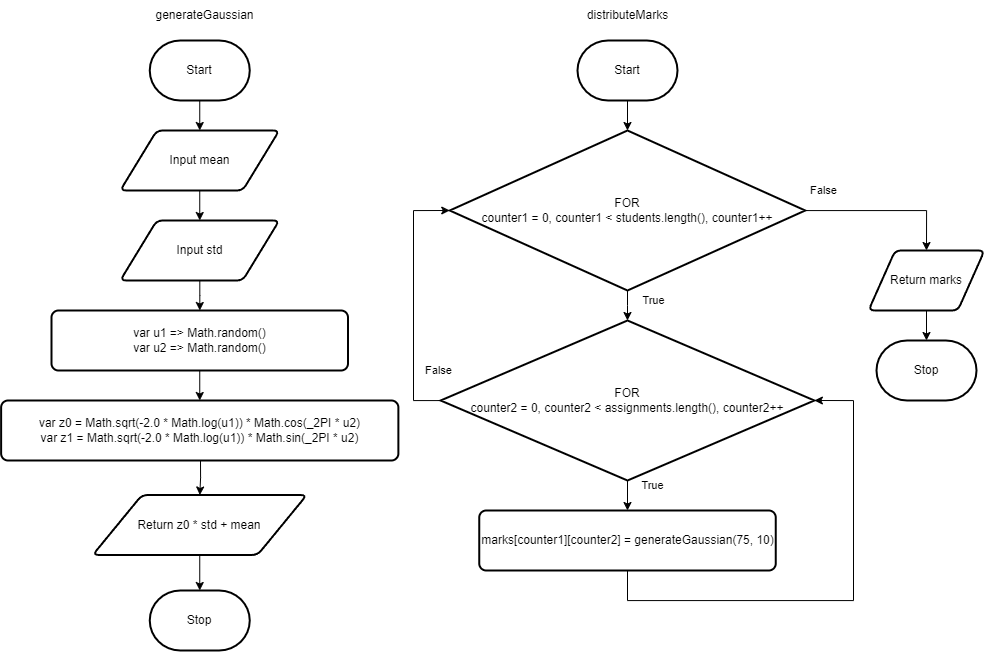

The diagram above was exported from draw.io. Its source (the exported page's mxGraphModel, read from the mxfile embedded in the PNG):
<mxGraphModel dx="2498" dy="1025" grid="1" gridSize="10" guides="1" tooltips="1" connect="1" arrows="1" fold="1" page="1" pageScale="1" pageWidth="827" pageHeight="1169" math="0" shadow="0">
  <root>
    <mxCell id="0" />
    <mxCell id="1" parent="0" />
    <mxCell id="2" value="Start" style="strokeWidth=2;html=1;shape=mxgraph.flowchart.terminator;whiteSpace=wrap;" parent="1" vertex="1">
      <mxGeometry x="-36" y="70" width="100" height="60" as="geometry" />
    </mxCell>
    <mxCell id="54" value="Stop" style="strokeWidth=2;html=1;shape=mxgraph.flowchart.terminator;whiteSpace=wrap;" parent="1" vertex="1">
      <mxGeometry x="263" y="370" width="100" height="60" as="geometry" />
    </mxCell>
    <mxCell id="56" value="" style="edgeStyle=orthogonalEdgeStyle;rounded=0;html=1;exitX=0.5;exitY=1;exitDx=0;exitDy=0;" parent="1" source="65" target="54" edge="1">
      <mxGeometry relative="1" as="geometry">
        <mxPoint x="389.5" y="280" as="sourcePoint" />
      </mxGeometry>
    </mxCell>
    <mxCell id="70" value="" style="edgeStyle=none;html=1;" parent="1" target="69" edge="1">
      <mxGeometry relative="1" as="geometry">
        <mxPoint x="14" y="130" as="sourcePoint" />
      </mxGeometry>
    </mxCell>
    <mxCell id="65" value="Return marks" style="shape=parallelogram;html=1;strokeWidth=2;perimeter=parallelogramPerimeter;whiteSpace=wrap;rounded=1;arcSize=12;size=0.23;" parent="1" vertex="1">
      <mxGeometry x="255" y="280" width="116" height="60" as="geometry" />
    </mxCell>
    <mxCell id="67" value="generateGaussian" style="text;html=1;align=center;verticalAlign=middle;resizable=0;points=[];autosize=1;strokeColor=none;fillColor=none;" parent="1" vertex="1">
      <mxGeometry x="-469" y="30" width="120" height="30" as="geometry" />
    </mxCell>
    <mxCell id="68" value="distributeMarks" style="text;html=1;align=center;verticalAlign=middle;resizable=0;points=[];autosize=1;strokeColor=none;fillColor=none;" parent="1" vertex="1">
      <mxGeometry x="-36" y="30" width="100" height="30" as="geometry" />
    </mxCell>
    <mxCell id="72" value="" style="edgeStyle=orthogonalEdgeStyle;shape=connector;rounded=0;html=1;labelBackgroundColor=default;strokeColor=default;fontFamily=Helvetica;fontSize=11;fontColor=default;endArrow=classic;" parent="1" source="69" edge="1">
      <mxGeometry relative="1" as="geometry">
        <mxPoint x="14" y="350" as="targetPoint" />
      </mxGeometry>
    </mxCell>
    <mxCell id="109" style="edgeStyle=orthogonalEdgeStyle;shape=connector;rounded=0;html=1;entryX=0.5;entryY=0;entryDx=0;entryDy=0;labelBackgroundColor=default;strokeColor=default;fontFamily=Helvetica;fontSize=11;fontColor=default;endArrow=classic;" edge="1" parent="1" source="69" target="65">
      <mxGeometry relative="1" as="geometry" />
    </mxCell>
    <mxCell id="69" value="FOR&lt;br&gt;counter1 = 0, counter1 &amp;lt; students.length(), counter1++" style="strokeWidth=2;html=1;shape=mxgraph.flowchart.decision;whiteSpace=wrap;" parent="1" vertex="1">
      <mxGeometry x="-163.75" y="160.00000000000003" width="355.5" height="160" as="geometry" />
    </mxCell>
    <mxCell id="74" value="True" style="text;html=1;align=center;verticalAlign=middle;resizable=0;points=[];autosize=1;strokeColor=none;fillColor=none;fontSize=11;fontFamily=Helvetica;fontColor=default;" parent="1" vertex="1">
      <mxGeometry x="15" y="315" width="50" height="30" as="geometry" />
    </mxCell>
    <mxCell id="77" value="" style="edgeStyle=orthogonalEdgeStyle;rounded=0;html=1;strokeColor=default;" parent="1" source="78" edge="1">
      <mxGeometry relative="1" as="geometry">
        <mxPoint x="-413.74999999999955" y="160" as="targetPoint" />
      </mxGeometry>
    </mxCell>
    <mxCell id="78" value="Start" style="strokeWidth=2;html=1;shape=mxgraph.flowchart.terminator;whiteSpace=wrap;" parent="1" vertex="1">
      <mxGeometry x="-463.75" y="70" width="100" height="60" as="geometry" />
    </mxCell>
    <mxCell id="79" value="Stop" style="strokeWidth=2;html=1;shape=mxgraph.flowchart.terminator;whiteSpace=wrap;" parent="1" vertex="1">
      <mxGeometry x="-463.75" y="620" width="100" height="60" as="geometry" />
    </mxCell>
    <mxCell id="80" value="" style="edgeStyle=orthogonalEdgeStyle;rounded=0;html=1;exitX=0.5;exitY=1;exitDx=0;exitDy=0;" parent="1" source="85" target="79" edge="1">
      <mxGeometry relative="1" as="geometry">
        <mxPoint x="-33" y="520" as="sourcePoint" />
      </mxGeometry>
    </mxCell>
    <mxCell id="81" value="" style="edgeStyle=none;html=1;" parent="1" source="82" edge="1">
      <mxGeometry relative="1" as="geometry">
        <mxPoint x="-413.75" y="250" as="targetPoint" />
      </mxGeometry>
    </mxCell>
    <mxCell id="82" value="Input mean" style="shape=parallelogram;html=1;strokeWidth=2;perimeter=parallelogramPerimeter;whiteSpace=wrap;rounded=1;arcSize=12;size=0.23;" parent="1" vertex="1">
      <mxGeometry x="-493.25" y="160" width="159" height="60" as="geometry" />
    </mxCell>
    <mxCell id="85" value="Return z0 * std + mean" style="shape=parallelogram;html=1;strokeWidth=2;perimeter=parallelogramPerimeter;whiteSpace=wrap;rounded=1;arcSize=12;size=0.23;" parent="1" vertex="1">
      <mxGeometry x="-520.75" y="524.5" width="214" height="60" as="geometry" />
    </mxCell>
    <mxCell id="97" value="" style="edgeStyle=orthogonalEdgeStyle;shape=connector;rounded=0;html=1;labelBackgroundColor=default;strokeColor=default;fontFamily=Helvetica;fontSize=11;fontColor=default;endArrow=classic;" parent="1" target="85" edge="1">
      <mxGeometry relative="1" as="geometry">
        <mxPoint x="-413.0000000000002" y="490" as="sourcePoint" />
      </mxGeometry>
    </mxCell>
    <mxCell id="103" style="edgeStyle=none;html=1;entryX=0.5;entryY=0;entryDx=0;entryDy=0;" edge="1" parent="1" source="101" target="102">
      <mxGeometry relative="1" as="geometry" />
    </mxCell>
    <mxCell id="106" style="edgeStyle=orthogonalEdgeStyle;shape=connector;rounded=0;html=1;entryX=0;entryY=0.5;entryDx=0;entryDy=0;entryPerimeter=0;labelBackgroundColor=default;strokeColor=default;fontFamily=Helvetica;fontSize=11;fontColor=default;endArrow=classic;" edge="1" parent="1" source="101" target="69">
      <mxGeometry relative="1" as="geometry">
        <Array as="points">
          <mxPoint x="-200" y="430" />
          <mxPoint x="-200" y="240.00000000000003" />
        </Array>
      </mxGeometry>
    </mxCell>
    <mxCell id="101" value="FOR&lt;br&gt;counter2 = 0, counter2 &amp;lt; assignments.length(), counter2++" style="strokeWidth=2;html=1;shape=mxgraph.flowchart.decision;whiteSpace=wrap;" vertex="1" parent="1">
      <mxGeometry x="-172.87" y="350" width="373.75" height="160" as="geometry" />
    </mxCell>
    <mxCell id="105" style="edgeStyle=orthogonalEdgeStyle;shape=connector;rounded=0;html=1;entryX=1;entryY=0.5;entryDx=0;entryDy=0;entryPerimeter=0;labelBackgroundColor=default;strokeColor=default;fontFamily=Helvetica;fontSize=11;fontColor=default;endArrow=classic;" edge="1" parent="1" source="102" target="101">
      <mxGeometry relative="1" as="geometry">
        <Array as="points">
          <mxPoint x="14" y="630" />
          <mxPoint x="240" y="630" />
          <mxPoint x="240" y="430" />
        </Array>
      </mxGeometry>
    </mxCell>
    <mxCell id="102" value="marks[counter1][counter2] = generateGaussian(75, 10)" style="rounded=1;whiteSpace=wrap;html=1;absoluteArcSize=1;arcSize=14;strokeWidth=2;" vertex="1" parent="1">
      <mxGeometry x="-134.25" y="540" width="296.5" height="60" as="geometry" />
    </mxCell>
    <mxCell id="107" value="True" style="text;html=1;align=center;verticalAlign=middle;resizable=0;points=[];autosize=1;strokeColor=none;fillColor=none;fontSize=11;fontFamily=Helvetica;fontColor=default;" vertex="1" parent="1">
      <mxGeometry x="14" y="500" width="50" height="30" as="geometry" />
    </mxCell>
    <mxCell id="108" value="False" style="text;html=1;align=center;verticalAlign=middle;resizable=0;points=[];autosize=1;strokeColor=none;fillColor=none;fontSize=11;fontFamily=Helvetica;fontColor=default;" vertex="1" parent="1">
      <mxGeometry x="-200" y="385" width="50" height="30" as="geometry" />
    </mxCell>
    <mxCell id="114" value="" style="edgeStyle=orthogonalEdgeStyle;shape=connector;rounded=0;html=1;labelBackgroundColor=default;strokeColor=default;fontFamily=Helvetica;fontSize=11;fontColor=default;endArrow=classic;" edge="1" parent="1" source="110" target="111">
      <mxGeometry relative="1" as="geometry" />
    </mxCell>
    <mxCell id="110" value="Input std" style="shape=parallelogram;html=1;strokeWidth=2;perimeter=parallelogramPerimeter;whiteSpace=wrap;rounded=1;arcSize=12;size=0.23;" vertex="1" parent="1">
      <mxGeometry x="-493.25" y="250" width="159" height="60" as="geometry" />
    </mxCell>
    <mxCell id="113" value="" style="edgeStyle=orthogonalEdgeStyle;shape=connector;rounded=0;html=1;labelBackgroundColor=default;strokeColor=default;fontFamily=Helvetica;fontSize=11;fontColor=default;endArrow=classic;" edge="1" parent="1" source="111" target="112">
      <mxGeometry relative="1" as="geometry" />
    </mxCell>
    <mxCell id="111" value="&lt;div&gt;var u1 =&amp;gt; Math.random()&lt;/div&gt;&lt;div&gt;&lt;span style=&quot;background-color: initial;&quot;&gt;var u2 =&amp;gt; Math.random()&lt;/span&gt;&lt;/div&gt;" style="rounded=1;whiteSpace=wrap;html=1;absoluteArcSize=1;arcSize=14;strokeWidth=2;" vertex="1" parent="1">
      <mxGeometry x="-562" y="340" width="296.5" height="60" as="geometry" />
    </mxCell>
    <mxCell id="112" value="&lt;div&gt;var z0 = Math.sqrt(-2.0 * Math.log(u1)) * Math.cos(_2PI * u2)&lt;/div&gt;&lt;div&gt;&lt;span style=&quot;background-color: initial;&quot;&gt;var z1 = Math.sqrt(-2.0 * Math.log(u1)) * Math.sin(_2PI * u2)&lt;/span&gt;&lt;/div&gt;" style="rounded=1;whiteSpace=wrap;html=1;absoluteArcSize=1;arcSize=14;strokeWidth=2;" vertex="1" parent="1">
      <mxGeometry x="-612.38" y="430" width="397.25" height="60" as="geometry" />
    </mxCell>
    <mxCell id="115" value="False" style="text;html=1;align=center;verticalAlign=middle;resizable=0;points=[];autosize=1;strokeColor=none;fillColor=none;fontSize=11;fontFamily=Helvetica;fontColor=default;" vertex="1" parent="1">
      <mxGeometry x="185" y="205" width="50" height="30" as="geometry" />
    </mxCell>
  </root>
</mxGraphModel>